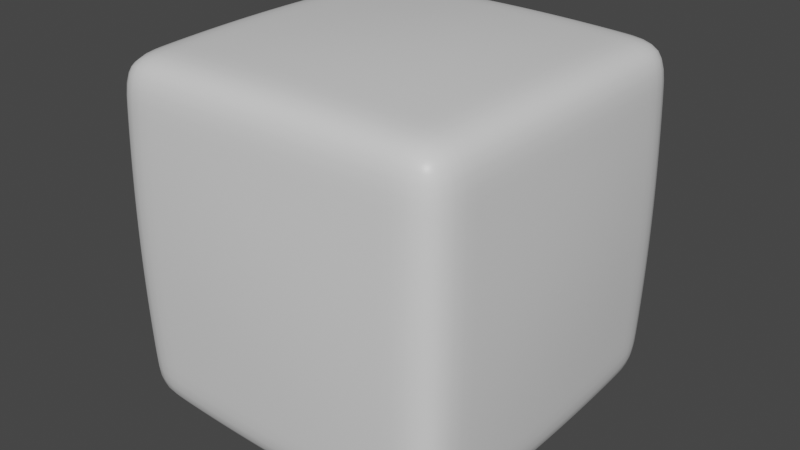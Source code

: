 # Source: Dice2.blend  (saved by Blender 2.93.20; exported with 4.5.12 LTS)
import bpy
from mathutils import Matrix  # noqa: F401  (used for matrix-valued properties, if any)

bpy.ops.wm.read_factory_settings(use_empty=True)
scene = bpy.context.scene
scene.name = 'Scene'

# ---- collections
col_collection = bpy.data.collections.new('Collection'); scene.collection.children.link(col_collection)

# ---- materials (node trees are filled in below, after node groups)
mat_material = bpy.data.materials.new('Material')
mat_material.alpha_threshold = 0.0
mat_material.use_transparent_shadow = False
mat_material.line_color = (0.0, 0.0, 0.0, 1.0)

# ---- material node trees
mat_material.use_nodes = True; mat_material.node_tree.nodes.clear()
_N = mat_material.node_tree.nodes; _L = mat_material.node_tree.links
n0 = _N.new('ShaderNodeOutputMaterial'); n0.name = 'Material Output'; n0.location = (300, 300)
n1 = _N.new('ShaderNodeBsdfPrincipled'); n1.name = 'Principled BSDF'; n1.location = (10, 300)
n1.distribution = 'GGX'
n1.subsurface_method = 'BURLEY'
n1.inputs[2].default_value = 0.4
n1.inputs[3].default_value = 1.45
n1.inputs[27].default_value = (0.0, 0.0, 0.0, 1.0)
n1.inputs[28].default_value = 1.0
_L.new(n1.outputs[0], n0.inputs[0])
n0.is_active_output = True

# ---- world
world_world = bpy.data.worlds.new('World'); scene.world = world_world
world_world.use_nodes = True; world_world.node_tree.nodes.clear()
_N = world_world.node_tree.nodes; _L = world_world.node_tree.links
n0 = _N.new('ShaderNodeOutputWorld'); n0.name = 'World Output'; n0.location = (300, 300)
n1 = _N.new('ShaderNodeBackground'); n1.name = 'Background'; n1.location = (10, 300)
n1.inputs[0].default_value = (0.05088, 0.05088, 0.05088, 1.0)
_L.new(n1.outputs[0], n0.inputs[0])
n0.is_active_output = True
world_world.color = (0.05088, 0.05088, 0.05088)
world_world.use_sun_shadow = False
world_world.sun_shadow_jitter_overblur = 0.0

# ---- meshes
me_cube = bpy.data.meshes.new('Cube')
me_cube.from_pydata([(1.0, 1.0, 1.0), (1.0, 1.0, -1.0), (1.0, -1.0, 1.0), (1.0, -1.0, -1.0), (-1.0, 1.0, 1.0), (-1.0, 1.0, -1.0), (-1.0, -1.0, 1.0), (-1.0, -1.0, -1.0), (-1.011, 0.7166, -1.011), (-1.018, 0.4309, -1.018), (-1.022, 0.1438, -1.022), (-1.022, -0.1438, -1.022), (-1.018, -0.4309, -1.018), (-1.011, -0.7166, -1.011), (0.7166, 1.011, -1.011), (0.4309, 1.018, -1.018), (0.1438, 1.022, -1.022), (-0.1438, 1.022, -1.022), (-0.4309, 1.018, -1.018), (-0.7166, 1.011, -1.011), (1.011, 1.011, 0.7166), (1.018, 1.018, 0.4309), (1.022, 1.022, 0.1438), (1.022, 1.022, -0.1438), (1.018, 1.018, -0.4309), (1.011, 1.011, -0.7166), (-1.011, -1.011, -0.7166), (-1.018, -1.018, -0.4309), (-1.022, -1.022, -0.1438), (-1.022, -1.022, 0.1438), (-1.018, -1.018, 0.4309), (-1.011, -1.011, 0.7166), (1.011, -1.011, 0.7166), (1.018, -1.018, 0.4309), (1.022, -1.022, 0.1438), (1.022, -1.022, -0.1438), (1.018, -1.018, -0.4309), (1.011, -1.011, -0.7166), (-1.011, 1.011, 0.7166), (-1.018, 1.018, 0.4309), (-1.022, 1.022, 0.1438), (-1.022, 1.022, -0.1438), (-1.018, 1.018, -0.4309), (-1.011, 1.011, -0.7166), (0.7166, -1.011, 1.011), (0.4309, -1.018, 1.018), (0.1438, -1.022, 1.022), (-0.1438, -1.022, 1.022), (-0.4309, -1.018, 1.018), (-0.7166, -1.011, 1.011), (1.011, 0.7166, 1.011), (1.018, 0.4309, 1.018), (1.022, 0.1438, 1.022), (1.022, -0.1438, 1.022), (1.018, -0.4309, 1.018), (1.011, -0.7166, 1.011), (-0.7166, -1.011, -1.011), (-0.4309, -1.018, -1.018), (-0.1438, -1.022, -1.022), (0.1438, -1.022, -1.022), (0.4309, -1.018, -1.018), (0.7166, -1.011, -1.011), (-1.011, -0.7166, 1.011), (-1.018, -0.4309, 1.018), (-1.022, -0.1438, 1.022), (-1.022, 0.1438, 1.022), (-1.018, 0.4309, 1.018), (-1.011, 0.7166, 1.011), (-0.7166, 1.011, 1.011), (-0.4309, 1.018, 1.018), (-0.1438, 1.022, 1.022), (0.1438, 1.022, 1.022), (0.4309, 1.018, 1.018), (0.7166, 1.011, 1.011), (1.011, -0.7166, -1.011), (1.018, -0.4309, -1.018), (1.022, -0.1438, -1.022), (1.022, 0.1438, -1.022), (1.018, 0.4309, -1.018), (1.011, 0.7166, -1.011), (-0.7249, 1.025, -0.7266), (-0.4361, 1.035, -0.7335), (-0.1456, 1.039, -0.737), (0.1456, 1.039, -0.737), (0.4361, 1.035, -0.7335), (0.7249, 1.025, -0.7266), (-0.7308, 1.036, -0.4383), (-0.4399, 1.048, -0.4435), (-0.1469, 1.054, -0.4462), (0.1469, 1.054, -0.4462), (0.4399, 1.048, -0.4435), (0.7308, 1.036, -0.4383), (-0.7338, 1.042, -0.1466), (-0.4419, 1.056, -0.1486), (-0.1476, 1.063, -0.1496), (0.1476, 1.063, -0.1496), (0.4419, 1.056, -0.1486), (0.7338, 1.042, -0.1466), (-0.7338, 1.042, 0.1466), (-0.4419, 1.056, 0.1486), (-0.1476, 1.063, 0.1496), (0.1476, 1.063, 0.1496), (0.4419, 1.056, 0.1486), (0.7338, 1.042, 0.1466), (-0.7308, 1.036, 0.4383), (-0.4399, 1.048, 0.4435), (-0.1469, 1.054, 0.4462), (0.1469, 1.054, 0.4462), (0.4399, 1.048, 0.4435), (0.7308, 1.036, 0.4383), (-0.7249, 1.025, 0.7266), (-0.4361, 1.035, 0.7335), (-0.1456, 1.039, 0.737), (0.1456, 1.039, 0.737), (0.4361, 1.035, 0.7335), (0.7249, 1.025, 0.7266), (1.025, 0.7249, -0.7266), (1.035, 0.4361, -0.7335), (1.039, 0.1456, -0.737), (1.039, -0.1456, -0.737), (1.035, -0.4361, -0.7335), (1.025, -0.7249, -0.7266), (1.036, 0.7308, -0.4383), (1.048, 0.4399, -0.4435), (1.054, 0.1469, -0.4462), (1.054, -0.1469, -0.4462), (1.048, -0.4399, -0.4435), (1.036, -0.7308, -0.4383), (1.042, 0.7338, -0.1466), (1.056, 0.4419, -0.1486), (1.063, 0.1476, -0.1496), (1.063, -0.1476, -0.1496), (1.056, -0.4419, -0.1486), (1.042, -0.7338, -0.1466), (1.042, 0.7338, 0.1466), (1.056, 0.4419, 0.1486), (1.063, 0.1476, 0.1496), (1.063, -0.1476, 0.1496), (1.056, -0.4419, 0.1486), (1.042, -0.7338, 0.1466), (1.036, 0.7308, 0.4383), (1.048, 0.4399, 0.4435), (1.054, 0.1469, 0.4462), (1.054, -0.1469, 0.4462), (1.048, -0.4399, 0.4435), (1.036, -0.7308, 0.4383), (1.025, 0.7249, 0.7266), (1.035, 0.4361, 0.7335), (1.039, 0.1456, 0.737), (1.039, -0.1456, 0.737), (1.035, -0.4361, 0.7335), (1.025, -0.7249, 0.7266), (-0.7266, 0.7249, -1.025), (-0.7335, 0.4361, -1.035), (-0.737, 0.1456, -1.039), (-0.737, -0.1456, -1.039), (-0.7335, -0.4361, -1.035), (-0.7266, -0.7249, -1.025), (-0.4383, 0.7308, -1.036), (-0.4435, 0.4399, -1.048), (-0.4462, 0.1469, -1.054), (-0.4462, -0.1469, -1.054), (-0.4435, -0.4399, -1.048), (-0.4383, -0.7308, -1.036), (-0.1466, 0.7338, -1.042), (-0.1486, 0.4419, -1.056), (-0.1496, 0.1476, -1.063), (-0.1496, -0.1476, -1.063), (-0.1486, -0.4419, -1.056), (-0.1466, -0.7338, -1.042), (0.1466, 0.7338, -1.042), (0.1486, 0.4419, -1.056), (0.1496, 0.1476, -1.063), (0.1496, -0.1476, -1.063), (0.1486, -0.4419, -1.056), (0.1466, -0.7338, -1.042), (0.4383, 0.7308, -1.036), (0.4435, 0.4399, -1.048), (0.4462, 0.1469, -1.054), (0.4462, -0.1469, -1.054), (0.4435, -0.4399, -1.048), (0.4383, -0.7308, -1.036), (0.7266, 0.7249, -1.025), (0.7335, 0.4361, -1.035), (0.737, 0.1456, -1.039), (0.737, -0.1456, -1.039), (0.7335, -0.4361, -1.035), (0.7266, -0.7249, -1.025), (-1.025, -0.7249, -0.7266), (-1.035, -0.4361, -0.7335), (-1.039, -0.1456, -0.737), (-1.039, 0.1456, -0.737), (-1.035, 0.4361, -0.7335), (-1.025, 0.7249, -0.7266), (-1.036, -0.7308, -0.4383), (-1.048, -0.4399, -0.4435), (-1.054, -0.1469, -0.4462), (-1.054, 0.1469, -0.4462), (-1.048, 0.4399, -0.4435), (-1.036, 0.7308, -0.4383), (-1.042, -0.7338, -0.1466), (-1.056, -0.4419, -0.1486), (-1.063, -0.1476, -0.1496), (-1.063, 0.1476, -0.1496), (-1.056, 0.4419, -0.1486), (-1.042, 0.7338, -0.1466), (-1.042, -0.7338, 0.1466), (-1.056, -0.4419, 0.1486), (-1.063, -0.1476, 0.1496), (-1.063, 0.1476, 0.1496), (-1.056, 0.4419, 0.1486), (-1.042, 0.7338, 0.1466), (-1.036, -0.7308, 0.4383), (-1.048, -0.4399, 0.4435), (-1.054, -0.1469, 0.4462), (-1.054, 0.1469, 0.4462), (-1.048, 0.4399, 0.4435), (-1.036, 0.7308, 0.4383), (-1.025, -0.7249, 0.7266), (-1.035, -0.4361, 0.7335), (-1.039, -0.1456, 0.737), (-1.039, 0.1456, 0.737), (-1.035, 0.4361, 0.7335), (-1.025, 0.7249, 0.7266), (0.7249, -1.025, -0.7266), (0.4361, -1.035, -0.7335), (0.1456, -1.039, -0.737), (-0.1456, -1.039, -0.737), (-0.4361, -1.035, -0.7335), (-0.7249, -1.025, -0.7266), (0.7308, -1.036, -0.4383), (0.4399, -1.048, -0.4435), (0.1469, -1.054, -0.4462), (-0.1469, -1.054, -0.4462), (-0.4399, -1.048, -0.4435), (-0.7308, -1.036, -0.4383), (0.7338, -1.042, -0.1466), (0.4419, -1.056, -0.1486), (0.1476, -1.063, -0.1496), (-0.1476, -1.063, -0.1496), (-0.4419, -1.056, -0.1486), (-0.7338, -1.042, -0.1466), (0.7338, -1.042, 0.1466), (0.4419, -1.056, 0.1486), (0.1476, -1.063, 0.1496), (-0.1476, -1.063, 0.1496), (-0.4419, -1.056, 0.1486), (-0.7338, -1.042, 0.1466), (0.7308, -1.036, 0.4383), (0.4399, -1.048, 0.4435), (0.1469, -1.054, 0.4462), (-0.1469, -1.054, 0.4462), (-0.4399, -1.048, 0.4435), (-0.7308, -1.036, 0.4383), (0.7249, -1.025, 0.7266), (0.4361, -1.035, 0.7335), (0.1456, -1.039, 0.737), (-0.1456, -1.039, 0.737), (-0.4361, -1.035, 0.7335), (-0.7249, -1.025, 0.7266), (0.7266, 0.7249, 1.025), (0.7335, 0.4361, 1.035), (0.737, 0.1456, 1.039), (0.737, -0.1456, 1.039), (0.7335, -0.4361, 1.035), (0.7266, -0.7249, 1.025), (0.4383, 0.7308, 1.036), (0.4435, 0.4399, 1.048), (0.4462, 0.1469, 1.054), (0.4462, -0.1469, 1.054), (0.4435, -0.4399, 1.048), (0.4383, -0.7308, 1.036), (0.1466, 0.7338, 1.042), (0.1486, 0.4419, 1.056), (0.1496, 0.1476, 1.063), (0.1496, -0.1476, 1.063), (0.1486, -0.4419, 1.056), (0.1466, -0.7338, 1.042), (-0.1466, 0.7338, 1.042), (-0.1486, 0.4419, 1.056), (-0.1496, 0.1476, 1.063), (-0.1496, -0.1476, 1.063), (-0.1486, -0.4419, 1.056), (-0.1466, -0.7338, 1.042), (-0.4383, 0.7308, 1.036), (-0.4435, 0.4399, 1.048), (-0.4462, 0.1469, 1.054), (-0.4462, -0.1469, 1.054), (-0.4435, -0.4399, 1.048), (-0.4383, -0.7308, 1.036), (-0.7266, 0.7249, 1.025), (-0.7335, 0.4361, 1.035), (-0.737, 0.1456, 1.039), (-0.737, -0.1456, 1.039), (-0.7335, -0.4361, 1.035), (-0.7266, -0.7249, 1.025)], [], [(295, 62, 6, 49), (259, 49, 6, 31), (223, 67, 4, 38), (187, 74, 3, 61), (151, 55, 2, 32), (115, 73, 0, 20), (14, 85, 25, 1), (85, 91, 24, 25), (91, 97, 23, 24), (97, 103, 22, 23), (103, 109, 21, 22), (109, 115, 20, 21), (5, 43, 80, 19), (19, 80, 81, 18), (18, 81, 82, 17), (17, 82, 83, 16), (16, 83, 84, 15), (15, 84, 85, 14), (43, 42, 86, 80), (80, 86, 87, 81), (81, 87, 88, 82), (82, 88, 89, 83), (83, 89, 90, 84), (84, 90, 91, 85), (42, 41, 92, 86), (86, 92, 93, 87), (87, 93, 94, 88), (88, 94, 95, 89), (89, 95, 96, 90), (90, 96, 97, 91), (41, 40, 98, 92), (92, 98, 99, 93), (93, 99, 100, 94), (94, 100, 101, 95), (95, 101, 102, 96), (96, 102, 103, 97), (40, 39, 104, 98), (98, 104, 105, 99), (99, 105, 106, 100), (100, 106, 107, 101), (101, 107, 108, 102), (102, 108, 109, 103), (39, 38, 110, 104), (104, 110, 111, 105), (105, 111, 112, 106), (106, 112, 113, 107), (107, 113, 114, 108), (108, 114, 115, 109), (38, 4, 68, 110), (110, 68, 69, 111), (111, 69, 70, 112), (112, 70, 71, 113), (113, 71, 72, 114), (114, 72, 73, 115), (74, 121, 37, 3), (121, 127, 36, 37), (127, 133, 35, 36), (133, 139, 34, 35), (139, 145, 33, 34), (145, 151, 32, 33), (1, 25, 116, 79), (79, 116, 117, 78), (78, 117, 118, 77), (77, 118, 119, 76), (76, 119, 120, 75), (75, 120, 121, 74), (25, 24, 122, 116), (116, 122, 123, 117), (117, 123, 124, 118), (118, 124, 125, 119), (119, 125, 126, 120), (120, 126, 127, 121), (24, 23, 128, 122), (122, 128, 129, 123), (123, 129, 130, 124), (124, 130, 131, 125), (125, 131, 132, 126), (126, 132, 133, 127), (23, 22, 134, 128), (128, 134, 135, 129), (129, 135, 136, 130), (130, 136, 137, 131), (131, 137, 138, 132), (132, 138, 139, 133), (22, 21, 140, 134), (134, 140, 141, 135), (135, 141, 142, 136), (136, 142, 143, 137), (137, 143, 144, 138), (138, 144, 145, 139), (21, 20, 146, 140), (140, 146, 147, 141), (141, 147, 148, 142), (142, 148, 149, 143), (143, 149, 150, 144), (144, 150, 151, 145), (20, 0, 50, 146), (146, 50, 51, 147), (147, 51, 52, 148), (148, 52, 53, 149), (149, 53, 54, 150), (150, 54, 55, 151), (13, 157, 56, 7), (157, 163, 57, 56), (163, 169, 58, 57), (169, 175, 59, 58), (175, 181, 60, 59), (181, 187, 61, 60), (5, 19, 152, 8), (8, 152, 153, 9), (9, 153, 154, 10), (10, 154, 155, 11), (11, 155, 156, 12), (12, 156, 157, 13), (19, 18, 158, 152), (152, 158, 159, 153), (153, 159, 160, 154), (154, 160, 161, 155), (155, 161, 162, 156), (156, 162, 163, 157), (18, 17, 164, 158), (158, 164, 165, 159), (159, 165, 166, 160), (160, 166, 167, 161), (161, 167, 168, 162), (162, 168, 169, 163), (17, 16, 170, 164), (164, 170, 171, 165), (165, 171, 172, 166), (166, 172, 173, 167), (167, 173, 174, 168), (168, 174, 175, 169), (16, 15, 176, 170), (170, 176, 177, 171), (171, 177, 178, 172), (172, 178, 179, 173), (173, 179, 180, 174), (174, 180, 181, 175), (15, 14, 182, 176), (176, 182, 183, 177), (177, 183, 184, 178), (178, 184, 185, 179), (179, 185, 186, 180), (180, 186, 187, 181), (14, 1, 79, 182), (182, 79, 78, 183), (183, 78, 77, 184), (184, 77, 76, 185), (185, 76, 75, 186), (186, 75, 74, 187), (8, 193, 43, 5), (193, 199, 42, 43), (199, 205, 41, 42), (205, 211, 40, 41), (211, 217, 39, 40), (217, 223, 38, 39), (7, 26, 188, 13), (13, 188, 189, 12), (12, 189, 190, 11), (11, 190, 191, 10), (10, 191, 192, 9), (9, 192, 193, 8), (26, 27, 194, 188), (188, 194, 195, 189), (189, 195, 196, 190), (190, 196, 197, 191), (191, 197, 198, 192), (192, 198, 199, 193), (27, 28, 200, 194), (194, 200, 201, 195), (195, 201, 202, 196), (196, 202, 203, 197), (197, 203, 204, 198), (198, 204, 205, 199), (28, 29, 206, 200), (200, 206, 207, 201), (201, 207, 208, 202), (202, 208, 209, 203), (203, 209, 210, 204), (204, 210, 211, 205), (29, 30, 212, 206), (206, 212, 213, 207), (207, 213, 214, 208), (208, 214, 215, 209), (209, 215, 216, 210), (210, 216, 217, 211), (30, 31, 218, 212), (212, 218, 219, 213), (213, 219, 220, 214), (214, 220, 221, 215), (215, 221, 222, 216), (216, 222, 223, 217), (31, 6, 62, 218), (218, 62, 63, 219), (219, 63, 64, 220), (220, 64, 65, 221), (221, 65, 66, 222), (222, 66, 67, 223), (56, 229, 26, 7), (229, 235, 27, 26), (235, 241, 28, 27), (241, 247, 29, 28), (247, 253, 30, 29), (253, 259, 31, 30), (3, 37, 224, 61), (61, 224, 225, 60), (60, 225, 226, 59), (59, 226, 227, 58), (58, 227, 228, 57), (57, 228, 229, 56), (37, 36, 230, 224), (224, 230, 231, 225), (225, 231, 232, 226), (226, 232, 233, 227), (227, 233, 234, 228), (228, 234, 235, 229), (36, 35, 236, 230), (230, 236, 237, 231), (231, 237, 238, 232), (232, 238, 239, 233), (233, 239, 240, 234), (234, 240, 241, 235), (35, 34, 242, 236), (236, 242, 243, 237), (237, 243, 244, 238), (238, 244, 245, 239), (239, 245, 246, 240), (240, 246, 247, 241), (34, 33, 248, 242), (242, 248, 249, 243), (243, 249, 250, 244), (244, 250, 251, 245), (245, 251, 252, 246), (246, 252, 253, 247), (33, 32, 254, 248), (248, 254, 255, 249), (249, 255, 256, 250), (250, 256, 257, 251), (251, 257, 258, 252), (252, 258, 259, 253), (32, 2, 44, 254), (254, 44, 45, 255), (255, 45, 46, 256), (256, 46, 47, 257), (257, 47, 48, 258), (258, 48, 49, 259), (55, 265, 44, 2), (265, 271, 45, 44), (271, 277, 46, 45), (277, 283, 47, 46), (283, 289, 48, 47), (289, 295, 49, 48), (0, 73, 260, 50), (50, 260, 261, 51), (51, 261, 262, 52), (52, 262, 263, 53), (53, 263, 264, 54), (54, 264, 265, 55), (73, 72, 266, 260), (260, 266, 267, 261), (261, 267, 268, 262), (262, 268, 269, 263), (263, 269, 270, 264), (264, 270, 271, 265), (72, 71, 272, 266), (266, 272, 273, 267), (267, 273, 274, 268), (268, 274, 275, 269), (269, 275, 276, 270), (270, 276, 277, 271), (71, 70, 278, 272), (272, 278, 279, 273), (273, 279, 280, 274), (274, 280, 281, 275), (275, 281, 282, 276), (276, 282, 283, 277), (70, 69, 284, 278), (278, 284, 285, 279), (279, 285, 286, 280), (280, 286, 287, 281), (281, 287, 288, 282), (282, 288, 289, 283), (69, 68, 290, 284), (284, 290, 291, 285), (285, 291, 292, 286), (286, 292, 293, 287), (287, 293, 294, 288), (288, 294, 295, 289), (68, 4, 67, 290), (290, 67, 66, 291), (291, 66, 65, 292), (292, 65, 64, 293), (293, 64, 63, 294), (294, 63, 62, 295)])
me_cube.polygons.foreach_set('use_smooth', [True] * 294)
_uv = me_cube.uv_layers.new(name='UVMap')
_uv.uv.foreach_set('vector', [0.8393, 0.7143, 0.875, 0.7143, 0.875, 0.75, 0.8393, 0.75, 0.5893, 0.9643, 0.625, 0.9643, 0.625, 1.0, 0.5893, 1.0, 0.5893, 0.2143, 0.625, 0.2143, 0.625, 0.25, 0.5893, 0.25, 0.3393, 0.7143, 0.375, 0.7143, 0.375, 0.75, 0.3393, 0.75, 0.5893, 0.7143, 0.625, 0.7143, 0.625, 0.75, 0.5893, 0.75, 0.5893, 0.4643, 0.625, 0.4643, 0.625, 0.5, 0.5893, 0.5, 0.375, 0.4643, 0.4107, 0.4643, 0.4107, 0.5, 0.375, 0.5, 0.4107, 0.4643, 0.4464, 0.4643, 0.4464, 0.5, 0.4107, 0.5, 0.4464, 0.4643, 0.4821, 0.4643, 0.4821, 0.5, 0.4464, 0.5, 0.4821, 0.4643, 0.5179, 0.4643, 0.5179, 0.5, 0.4821, 0.5, 0.5179, 0.4643, 0.5536, 0.4643, 0.5536, 0.5, 0.5179, 0.5, 0.5536, 0.4643, 0.5893, 0.4643, 0.5893, 0.5, 0.5536, 0.5, 0.375, 0.25, 0.4107, 0.25, 0.4107, 0.2857, 0.375, 0.2857, 0.375, 0.2857, 0.4107, 0.2857, 0.4107, 0.3214, 0.375, 0.3214, 0.375, 0.3214, 0.4107, 0.3214, 0.4107, 0.3571, 0.375, 0.3571, 0.375, 0.3571, 0.4107, 0.3571, 0.4107, 0.3929, 0.375, 0.3929, 0.375, 0.3929, 0.4107, 0.3929, 0.4107, 0.4286, 0.375, 0.4286, 0.375, 0.4286, 0.4107, 0.4286, 0.4107, 0.4643, 0.375, 0.4643, 0.4107, 0.25, 0.4464, 0.25, 0.4464, 0.2857, 0.4107, 0.2857, 0.4107, 0.2857, 0.4464, 0.2857, 0.4464, 0.3214, 0.4107, 0.3214, 0.4107, 0.3214, 0.4464, 0.3214, 0.4464, 0.3571, 0.4107, 0.3571, 0.4107, 0.3571, 0.4464, 0.3571, 0.4464, 0.3929, 0.4107, 0.3929, 0.4107, 0.3929, 0.4464, 0.3929, 0.4464, 0.4286, 0.4107, 0.4286, 0.4107, 0.4286, 0.4464, 0.4286, 0.4464, 0.4643, 0.4107, 0.4643, 0.4464, 0.25, 0.4821, 0.25, 0.4821, 0.2857, 0.4464, 0.2857, 0.4464, 0.2857, 0.4821, 0.2857, 0.4821, 0.3214, 0.4464, 0.3214, 0.4464, 0.3214, 0.4821, 0.3214, 0.4821, 0.3571, 0.4464, 0.3571, 0.4464, 0.3571, 0.4821, 0.3571, 0.4821, 0.3929, 0.4464, 0.3929, 0.4464, 0.3929, 0.4821, 0.3929, 0.4821, 0.4286, 0.4464, 0.4286, 0.4464, 0.4286, 0.4821, 0.4286, 0.4821, 0.4643, 0.4464, 0.4643, 0.4821, 0.25, 0.5179, 0.25, 0.5179, 0.2857, 0.4821, 0.2857, 0.4821, 0.2857, 0.5179, 0.2857, 0.5179, 0.3214, 0.4821, 0.3214, 0.4821, 0.3214, 0.5179, 0.3214, 0.5179, 0.3571, 0.4821, 0.3571, 0.4821, 0.3571, 0.5179, 0.3571, 0.5179, 0.3929, 0.4821, 0.3929, 0.4821, 0.3929, 0.5179, 0.3929, 0.5179, 0.4286, 0.4821, 0.4286, 0.4821, 0.4286, 0.5179, 0.4286, 0.5179, 0.4643, 0.4821, 0.4643, 0.5179, 0.25, 0.5536, 0.25, 0.5536, 0.2857, 0.5179, 0.2857, 0.5179, 0.2857, 0.5536, 0.2857, 0.5536, 0.3214, 0.5179, 0.3214, 0.5179, 0.3214, 0.5536, 0.3214, 0.5536, 0.3571, 0.5179, 0.3571, 0.5179, 0.3571, 0.5536, 0.3571, 0.5536, 0.3929, 0.5179, 0.3929, 0.5179, 0.3929, 0.5536, 0.3929, 0.5536, 0.4286, 0.5179, 0.4286, 0.5179, 0.4286, 0.5536, 0.4286, 0.5536, 0.4643, 0.5179, 0.4643, 0.5536, 0.25, 0.5893, 0.25, 0.5893, 0.2857, 0.5536, 0.2857, 0.5536, 0.2857, 0.5893, 0.2857, 0.5893, 0.3214, 0.5536, 0.3214, 0.5536, 0.3214, 0.5893, 0.3214, 0.5893, 0.3571, 0.5536, 0.3571, 0.5536, 0.3571, 0.5893, 0.3571, 0.5893, 0.3929, 0.5536, 0.3929, 0.5536, 0.3929, 0.5893, 0.3929, 0.5893, 0.4286, 0.5536, 0.4286, 0.5536, 0.4286, 0.5893, 0.4286, 0.5893, 0.4643, 0.5536, 0.4643, 0.5893, 0.25, 0.625, 0.25, 0.625, 0.2857, 0.5893, 0.2857, 0.5893, 0.2857, 0.625, 0.2857, 0.625, 0.3214, 0.5893, 0.3214, 0.5893, 0.3214, 0.625, 0.3214, 0.625, 0.3571, 0.5893, 0.3571, 0.5893, 0.3571, 0.625, 0.3571, 0.625, 0.3929, 0.5893, 0.3929, 0.5893, 0.3929, 0.625, 0.3929, 0.625, 0.4286, 0.5893, 0.4286, 0.5893, 0.4286, 0.625, 0.4286, 0.625, 0.4643, 0.5893, 0.4643, 0.375, 0.7143, 0.4107, 0.7143, 0.4107, 0.75, 0.375, 0.75, 0.4107, 0.7143, 0.4464, 0.7143, 0.4464, 0.75, 0.4107, 0.75, 0.4464, 0.7143, 0.4821, 0.7143, 0.4821, 0.75, 0.4464, 0.75, 0.4821, 0.7143, 0.5179, 0.7143, 0.5179, 0.75, 0.4821, 0.75, 0.5179, 0.7143, 0.5536, 0.7143, 0.5536, 0.75, 0.5179, 0.75, 0.5536, 0.7143, 0.5893, 0.7143, 0.5893, 0.75, 0.5536, 0.75, 0.375, 0.5, 0.4107, 0.5, 0.4107, 0.5357, 0.375, 0.5357, 0.375, 0.5357, 0.4107, 0.5357, 0.4107, 0.5714, 0.375, 0.5714, 0.375, 0.5714, 0.4107, 0.5714, 0.4107, 0.6071, 0.375, 0.6071, 0.375, 0.6071, 0.4107, 0.6071, 0.4107, 0.6429, 0.375, 0.6429, 0.375, 0.6429, 0.4107, 0.6429, 0.4107, 0.6786, 0.375, 0.6786, 0.375, 0.6786, 0.4107, 0.6786, 0.4107, 0.7143, 0.375, 0.7143, 0.4107, 0.5, 0.4464, 0.5, 0.4464, 0.5357, 0.4107, 0.5357, 0.4107, 0.5357, 0.4464, 0.5357, 0.4464, 0.5714, 0.4107, 0.5714, 0.4107, 0.5714, 0.4464, 0.5714, 0.4464, 0.6071, 0.4107, 0.6071, 0.4107, 0.6071, 0.4464, 0.6071, 0.4464, 0.6429, 0.4107, 0.6429, 0.4107, 0.6429, 0.4464, 0.6429, 0.4464, 0.6786, 0.4107, 0.6786, 0.4107, 0.6786, 0.4464, 0.6786, 0.4464, 0.7143, 0.4107, 0.7143, 0.4464, 0.5, 0.4821, 0.5, 0.4821, 0.5357, 0.4464, 0.5357, 0.4464, 0.5357, 0.4821, 0.5357, 0.4821, 0.5714, 0.4464, 0.5714, 0.4464, 0.5714, 0.4821, 0.5714, 0.4821, 0.6071, 0.4464, 0.6071, 0.4464, 0.6071, 0.4821, 0.6071, 0.4821, 0.6429, 0.4464, 0.6429, 0.4464, 0.6429, 0.4821, 0.6429, 0.4821, 0.6786, 0.4464, 0.6786, 0.4464, 0.6786, 0.4821, 0.6786, 0.4821, 0.7143, 0.4464, 0.7143, 0.4821, 0.5, 0.5179, 0.5, 0.5179, 0.5357, 0.4821, 0.5357, 0.4821, 0.5357, 0.5179, 0.5357, 0.5179, 0.5714, 0.4821, 0.5714, 0.4821, 0.5714, 0.5179, 0.5714, 0.5179, 0.6071, 0.4821, 0.6071, 0.4821, 0.6071, 0.5179, 0.6071, 0.5179, 0.6429, 0.4821, 0.6429, 0.4821, 0.6429, 0.5179, 0.6429, 0.5179, 0.6786, 0.4821, 0.6786, 0.4821, 0.6786, 0.5179, 0.6786, 0.5179, 0.7143, 0.4821, 0.7143, 0.5179, 0.5, 0.5536, 0.5, 0.5536, 0.5357, 0.5179, 0.5357, 0.5179, 0.5357, 0.5536, 0.5357, 0.5536, 0.5714, 0.5179, 0.5714, 0.5179, 0.5714, 0.5536, 0.5714, 0.5536, 0.6071, 0.5179, 0.6071, 0.5179, 0.6071, 0.5536, 0.6071, 0.5536, 0.6429, 0.5179, 0.6429, 0.5179, 0.6429, 0.5536, 0.6429, 0.5536, 0.6786, 0.5179, 0.6786, 0.5179, 0.6786, 0.5536, 0.6786, 0.5536, 0.7143, 0.5179, 0.7143, 0.5536, 0.5, 0.5893, 0.5, 0.5893, 0.5357, 0.5536, 0.5357, 0.5536, 0.5357, 0.5893, 0.5357, 0.5893, 0.5714, 0.5536, 0.5714, 0.5536, 0.5714, 0.5893, 0.5714, 0.5893, 0.6071, 0.5536, 0.6071, 0.5536, 0.6071, 0.5893, 0.6071, 0.5893, 0.6429, 0.5536, 0.6429, 0.5536, 0.6429, 0.5893, 0.6429, 0.5893, 0.6786, 0.5536, 0.6786, 0.5536, 0.6786, 0.5893, 0.6786, 0.5893, 0.7143, 0.5536, 0.7143, 0.5893, 0.5, 0.625, 0.5, 0.625, 0.5357, 0.5893, 0.5357, 0.5893, 0.5357, 0.625, 0.5357, 0.625, 0.5714, 0.5893, 0.5714, 0.5893, 0.5714, 0.625, 0.5714, 0.625, 0.6071, 0.5893, 0.6071, 0.5893, 0.6071, 0.625, 0.6071, 0.625, 0.6429, 0.5893, 0.6429, 0.5893, 0.6429, 0.625, 0.6429, 0.625, 0.6786, 0.5893, 0.6786, 0.5893, 0.6786, 0.625, 0.6786, 0.625, 0.7143, 0.5893, 0.7143, 0.125, 0.7143, 0.1607, 0.7143, 0.1607, 0.75, 0.125, 0.75, 0.1607, 0.7143, 0.1964, 0.7143, 0.1964, 0.75, 0.1607, 0.75, 0.1964, 0.7143, 0.2321, 0.7143, 0.2321, 0.75, 0.1964, 0.75, 0.2321, 0.7143, 0.2679, 0.7143, 0.2679, 0.75, 0.2321, 0.75, 0.2679, 0.7143, 0.3036, 0.7143, 0.3036, 0.75, 0.2679, 0.75, 0.3036, 0.7143, 0.3393, 0.7143, 0.3393, 0.75, 0.3036, 0.75, 0.125, 0.5, 0.1607, 0.5, 0.1607, 0.5357, 0.125, 0.5357, 0.125, 0.5357, 0.1607, 0.5357, 0.1607, 0.5714, 0.125, 0.5714, 0.125, 0.5714, 0.1607, 0.5714, 0.1607, 0.6071, 0.125, 0.6071, 0.125, 0.6071, 0.1607, 0.6071, 0.1607, 0.6429, 0.125, 0.6429, 0.125, 0.6429, 0.1607, 0.6429, 0.1607, 0.6786, 0.125, 0.6786, 0.125, 0.6786, 0.1607, 0.6786, 0.1607, 0.7143, 0.125, 0.7143, 0.1607, 0.5, 0.1964, 0.5, 0.1964, 0.5357, 0.1607, 0.5357, 0.1607, 0.5357, 0.1964, 0.5357, 0.1964, 0.5714, 0.1607, 0.5714, 0.1607, 0.5714, 0.1964, 0.5714, 0.1964, 0.6071, 0.1607, 0.6071, 0.1607, 0.6071, 0.1964, 0.6071, 0.1964, 0.6429, 0.1607, 0.6429, 0.1607, 0.6429, 0.1964, 0.6429, 0.1964, 0.6786, 0.1607, 0.6786, 0.1607, 0.6786, 0.1964, 0.6786, 0.1964, 0.7143, 0.1607, 0.7143, 0.1964, 0.5, 0.2321, 0.5, 0.2321, 0.5357, 0.1964, 0.5357, 0.1964, 0.5357, 0.2321, 0.5357, 0.2321, 0.5714, 0.1964, 0.5714, 0.1964, 0.5714, 0.2321, 0.5714, 0.2321, 0.6071, 0.1964, 0.6071, 0.1964, 0.6071, 0.2321, 0.6071, 0.2321, 0.6429, 0.1964, 0.6429, 0.1964, 0.6429, 0.2321, 0.6429, 0.2321, 0.6786, 0.1964, 0.6786, 0.1964, 0.6786, 0.2321, 0.6786, 0.2321, 0.7143, 0.1964, 0.7143, 0.2321, 0.5, 0.2679, 0.5, 0.2679, 0.5357, 0.2321, 0.5357, 0.2321, 0.5357, 0.2679, 0.5357, 0.2679, 0.5714, 0.2321, 0.5714, 0.2321, 0.5714, 0.2679, 0.5714, 0.2679, 0.6071, 0.2321, 0.6071, 0.2321, 0.6071, 0.2679, 0.6071, 0.2679, 0.6429, 0.2321, 0.6429, 0.2321, 0.6429, 0.2679, 0.6429, 0.2679, 0.6786, 0.2321, 0.6786, 0.2321, 0.6786, 0.2679, 0.6786, 0.2679, 0.7143, 0.2321, 0.7143, 0.2679, 0.5, 0.3036, 0.5, 0.3036, 0.5357, 0.2679, 0.5357, 0.2679, 0.5357, 0.3036, 0.5357, 0.3036, 0.5714, 0.2679, 0.5714, 0.2679, 0.5714, 0.3036, 0.5714, 0.3036, 0.6071, 0.2679, 0.6071, 0.2679, 0.6071, 0.3036, 0.6071, 0.3036, 0.6429, 0.2679, 0.6429, 0.2679, 0.6429, 0.3036, 0.6429, 0.3036, 0.6786, 0.2679, 0.6786, 0.2679, 0.6786, 0.3036, 0.6786, 0.3036, 0.7143, 0.2679, 0.7143, 0.3036, 0.5, 0.3393, 0.5, 0.3393, 0.5357, 0.3036, 0.5357, 0.3036, 0.5357, 0.3393, 0.5357, 0.3393, 0.5714, 0.3036, 0.5714, 0.3036, 0.5714, 0.3393, 0.5714, 0.3393, 0.6071, 0.3036, 0.6071, 0.3036, 0.6071, 0.3393, 0.6071, 0.3393, 0.6429, 0.3036, 0.6429, 0.3036, 0.6429, 0.3393, 0.6429, 0.3393, 0.6786, 0.3036, 0.6786, 0.3036, 0.6786, 0.3393, 0.6786, 0.3393, 0.7143, 0.3036, 0.7143, 0.3393, 0.5, 0.375, 0.5, 0.375, 0.5357, 0.3393, 0.5357, 0.3393, 0.5357, 0.375, 0.5357, 0.375, 0.5714, 0.3393, 0.5714, 0.3393, 0.5714, 0.375, 0.5714, 0.375, 0.6071, 0.3393, 0.6071, 0.3393, 0.6071, 0.375, 0.6071, 0.375, 0.6429, 0.3393, 0.6429, 0.3393, 0.6429, 0.375, 0.6429, 0.375, 0.6786, 0.3393, 0.6786, 0.3393, 0.6786, 0.375, 0.6786, 0.375, 0.7143, 0.3393, 0.7143, 0.375, 0.2143, 0.4107, 0.2143, 0.4107, 0.25, 0.375, 0.25, 0.4107, 0.2143, 0.4464, 0.2143, 0.4464, 0.25, 0.4107, 0.25, 0.4464, 0.2143, 0.4821, 0.2143, 0.4821, 0.25, 0.4464, 0.25, 0.4821, 0.2143, 0.5179, 0.2143, 0.5179, 0.25, 0.4821, 0.25, 0.5179, 0.2143, 0.5536, 0.2143, 0.5536, 0.25, 0.5179, 0.25, 0.5536, 0.2143, 0.5893, 0.2143, 0.5893, 0.25, 0.5536, 0.25, 0.375, 0.0, 0.4107, 0.0, 0.4107, 0.03571, 0.375, 0.03571, 0.375, 0.03571, 0.4107, 0.03571, 0.4107, 0.07143, 0.375, 0.07143, 0.375, 0.07143, 0.4107, 0.07143, 0.4107, 0.1071, 0.375, 0.1071, 0.375, 0.1071, 0.4107, 0.1071, 0.4107, 0.1429, 0.375, 0.1429, 0.375, 0.1429, 0.4107, 0.1429, 0.4107, 0.1786, 0.375, 0.1786, 0.375, 0.1786, 0.4107, 0.1786, 0.4107, 0.2143, 0.375, 0.2143, 0.4107, 0.0, 0.4464, 0.0, 0.4464, 0.03571, 0.4107, 0.03571, 0.4107, 0.03571, 0.4464, 0.03571, 0.4464, 0.07143, 0.4107, 0.07143, 0.4107, 0.07143, 0.4464, 0.07143, 0.4464, 0.1071, 0.4107, 0.1071, 0.4107, 0.1071, 0.4464, 0.1071, 0.4464, 0.1429, 0.4107, 0.1429, 0.4107, 0.1429, 0.4464, 0.1429, 0.4464, 0.1786, 0.4107, 0.1786, 0.4107, 0.1786, 0.4464, 0.1786, 0.4464, 0.2143, 0.4107, 0.2143, 0.4464, 0.0, 0.4821, 0.0, 0.4821, 0.03571, 0.4464, 0.03571, 0.4464, 0.03571, 0.4821, 0.03571, 0.4821, 0.07143, 0.4464, 0.07143, 0.4464, 0.07143, 0.4821, 0.07143, 0.4821, 0.1071, 0.4464, 0.1071, 0.4464, 0.1071, 0.4821, 0.1071, 0.4821, 0.1429, 0.4464, 0.1429, 0.4464, 0.1429, 0.4821, 0.1429, 0.4821, 0.1786, 0.4464, 0.1786, 0.4464, 0.1786, 0.4821, 0.1786, 0.4821, 0.2143, 0.4464, 0.2143, 0.4821, 0.0, 0.5179, 0.0, 0.5179, 0.03571, 0.4821, 0.03571, 0.4821, 0.03571, 0.5179, 0.03571, 0.5179, 0.07143, 0.4821, 0.07143, 0.4821, 0.07143, 0.5179, 0.07143, 0.5179, 0.1071, 0.4821, 0.1071, 0.4821, 0.1071, 0.5179, 0.1071, 0.5179, 0.1429, 0.4821, 0.1429, 0.4821, 0.1429, 0.5179, 0.1429, 0.5179, 0.1786, 0.4821, 0.1786, 0.4821, 0.1786, 0.5179, 0.1786, 0.5179, 0.2143, 0.4821, 0.2143, 0.5179, 0.0, 0.5536, 0.0, 0.5536, 0.03571, 0.5179, 0.03571, 0.5179, 0.03571, 0.5536, 0.03571, 0.5536, 0.07143, 0.5179, 0.07143, 0.5179, 0.07143, 0.5536, 0.07143, 0.5536, 0.1071, 0.5179, 0.1071, 0.5179, 0.1071, 0.5536, 0.1071, 0.5536, 0.1429, 0.5179, 0.1429, 0.5179, 0.1429, 0.5536, 0.1429, 0.5536, 0.1786, 0.5179, 0.1786, 0.5179, 0.1786, 0.5536, 0.1786, 0.5536, 0.2143, 0.5179, 0.2143, 0.5536, 0.0, 0.5893, 0.0, 0.5893, 0.03571, 0.5536, 0.03571, 0.5536, 0.03571, 0.5893, 0.03571, 0.5893, 0.07143, 0.5536, 0.07143, 0.5536, 0.07143, 0.5893, 0.07143, 0.5893, 0.1071, 0.5536, 0.1071, 0.5536, 0.1071, 0.5893, 0.1071, 0.5893, 0.1429, 0.5536, 0.1429, 0.5536, 0.1429, 0.5893, 0.1429, 0.5893, 0.1786, 0.5536, 0.1786, 0.5536, 0.1786, 0.5893, 0.1786, 0.5893, 0.2143, 0.5536, 0.2143, 0.5893, 0.0, 0.625, 0.0, 0.625, 0.03571, 0.5893, 0.03571, 0.5893, 0.03571, 0.625, 0.03571, 0.625, 0.07143, 0.5893, 0.07143, 0.5893, 0.07143, 0.625, 0.07143, 0.625, 0.1071, 0.5893, 0.1071, 0.5893, 0.1071, 0.625, 0.1071, 0.625, 0.1429, 0.5893, 0.1429, 0.5893, 0.1429, 0.625, 0.1429, 0.625, 0.1786, 0.5893, 0.1786, 0.5893, 0.1786, 0.625, 0.1786, 0.625, 0.2143, 0.5893, 0.2143, 0.375, 0.9643, 0.4107, 0.9643, 0.4107, 1.0, 0.375, 1.0, 0.4107, 0.9643, 0.4464, 0.9643, 0.4464, 1.0, 0.4107, 1.0, 0.4464, 0.9643, 0.4821, 0.9643, 0.4821, 1.0, 0.4464, 1.0, 0.4821, 0.9643, 0.5179, 0.9643, 0.5179, 1.0, 0.4821, 1.0, 0.5179, 0.9643, 0.5536, 0.9643, 0.5536, 1.0, 0.5179, 1.0, 0.5536, 0.9643, 0.5893, 0.9643, 0.5893, 1.0, 0.5536, 1.0, 0.375, 0.75, 0.4107, 0.75, 0.4107, 0.7857, 0.375, 0.7857, 0.375, 0.7857, 0.4107, 0.7857, 0.4107, 0.8214, 0.375, 0.8214, 0.375, 0.8214, 0.4107, 0.8214, 0.4107, 0.8571, 0.375, 0.8571, 0.375, 0.8571, 0.4107, 0.8571, 0.4107, 0.8929, 0.375, 0.8929, 0.375, 0.8929, 0.4107, 0.8929, 0.4107, 0.9286, 0.375, 0.9286, 0.375, 0.9286, 0.4107, 0.9286, 0.4107, 0.9643, 0.375, 0.9643, 0.4107, 0.75, 0.4464, 0.75, 0.4464, 0.7857, 0.4107, 0.7857, 0.4107, 0.7857, 0.4464, 0.7857, 0.4464, 0.8214, 0.4107, 0.8214, 0.4107, 0.8214, 0.4464, 0.8214, 0.4464, 0.8571, 0.4107, 0.8571, 0.4107, 0.8571, 0.4464, 0.8571, 0.4464, 0.8929, 0.4107, 0.8929, 0.4107, 0.8929, 0.4464, 0.8929, 0.4464, 0.9286, 0.4107, 0.9286, 0.4107, 0.9286, 0.4464, 0.9286, 0.4464, 0.9643, 0.4107, 0.9643, 0.4464, 0.75, 0.4821, 0.75, 0.4821, 0.7857, 0.4464, 0.7857, 0.4464, 0.7857, 0.4821, 0.7857, 0.4821, 0.8214, 0.4464, 0.8214, 0.4464, 0.8214, 0.4821, 0.8214, 0.4821, 0.8571, 0.4464, 0.8571, 0.4464, 0.8571, 0.4821, 0.8571, 0.4821, 0.8929, 0.4464, 0.8929, 0.4464, 0.8929, 0.4821, 0.8929, 0.4821, 0.9286, 0.4464, 0.9286, 0.4464, 0.9286, 0.4821, 0.9286, 0.4821, 0.9643, 0.4464, 0.9643, 0.4821, 0.75, 0.5179, 0.75, 0.5179, 0.7857, 0.4821, 0.7857, 0.4821, 0.7857, 0.5179, 0.7857, 0.5179, 0.8214, 0.4821, 0.8214, 0.4821, 0.8214, 0.5179, 0.8214, 0.5179, 0.8571, 0.4821, 0.8571, 0.4821, 0.8571, 0.5179, 0.8571, 0.5179, 0.8929, 0.4821, 0.8929, 0.4821, 0.8929, 0.5179, 0.8929, 0.5179, 0.9286, 0.4821, 0.9286, 0.4821, 0.9286, 0.5179, 0.9286, 0.5179, 0.9643, 0.4821, 0.9643, 0.5179, 0.75, 0.5536, 0.75, 0.5536, 0.7857, 0.5179, 0.7857, 0.5179, 0.7857, 0.5536, 0.7857, 0.5536, 0.8214, 0.5179, 0.8214, 0.5179, 0.8214, 0.5536, 0.8214, 0.5536, 0.8571, 0.5179, 0.8571, 0.5179, 0.8571, 0.5536, 0.8571, 0.5536, 0.8929, 0.5179, 0.8929, 0.5179, 0.8929, 0.5536, 0.8929, 0.5536, 0.9286, 0.5179, 0.9286, 0.5179, 0.9286, 0.5536, 0.9286, 0.5536, 0.9643, 0.5179, 0.9643, 0.5536, 0.75, 0.5893, 0.75, 0.5893, 0.7857, 0.5536, 0.7857, 0.5536, 0.7857, 0.5893, 0.7857, 0.5893, 0.8214, 0.5536, 0.8214, 0.5536, 0.8214, 0.5893, 0.8214, 0.5893, 0.8571, 0.5536, 0.8571, 0.5536, 0.8571, 0.5893, 0.8571, 0.5893, 0.8929, 0.5536, 0.8929, 0.5536, 0.8929, 0.5893, 0.8929, 0.5893, 0.9286, 0.5536, 0.9286, 0.5536, 0.9286, 0.5893, 0.9286, 0.5893, 0.9643, 0.5536, 0.9643, 0.5893, 0.75, 0.625, 0.75, 0.625, 0.7857, 0.5893, 0.7857, 0.5893, 0.7857, 0.625, 0.7857, 0.625, 0.8214, 0.5893, 0.8214, 0.5893, 0.8214, 0.625, 0.8214, 0.625, 0.8571, 0.5893, 0.8571, 0.5893, 0.8571, 0.625, 0.8571, 0.625, 0.8929, 0.5893, 0.8929, 0.5893, 0.8929, 0.625, 0.8929, 0.625, 0.9286, 0.5893, 0.9286, 0.5893, 0.9286, 0.625, 0.9286, 0.625, 0.9643, 0.5893, 0.9643, 0.625, 0.7143, 0.6607, 0.7143, 0.6607, 0.75, 0.625, 0.75, 0.6607, 0.7143, 0.6964, 0.7143, 0.6964, 0.75, 0.6607, 0.75, 0.6964, 0.7143, 0.7321, 0.7143, 0.7321, 0.75, 0.6964, 0.75, 0.7321, 0.7143, 0.7679, 0.7143, 0.7679, 0.75, 0.7321, 0.75, 0.7679, 0.7143, 0.8036, 0.7143, 0.8036, 0.75, 0.7679, 0.75, 0.8036, 0.7143, 0.8393, 0.7143, 0.8393, 0.75, 0.8036, 0.75, 0.625, 0.5, 0.6607, 0.5, 0.6607, 0.5357, 0.625, 0.5357, 0.625, 0.5357, 0.6607, 0.5357, 0.6607, 0.5714, 0.625, 0.5714, 0.625, 0.5714, 0.6607, 0.5714, 0.6607, 0.6071, 0.625, 0.6071, 0.625, 0.6071, 0.6607, 0.6071, 0.6607, 0.6429, 0.625, 0.6429, 0.625, 0.6429, 0.6607, 0.6429, 0.6607, 0.6786, 0.625, 0.6786, 0.625, 0.6786, 0.6607, 0.6786, 0.6607, 0.7143, 0.625, 0.7143, 0.6607, 0.5, 0.6964, 0.5, 0.6964, 0.5357, 0.6607, 0.5357, 0.6607, 0.5357, 0.6964, 0.5357, 0.6964, 0.5714, 0.6607, 0.5714, 0.6607, 0.5714, 0.6964, 0.5714, 0.6964, 0.6071, 0.6607, 0.6071, 0.6607, 0.6071, 0.6964, 0.6071, 0.6964, 0.6429, 0.6607, 0.6429, 0.6607, 0.6429, 0.6964, 0.6429, 0.6964, 0.6786, 0.6607, 0.6786, 0.6607, 0.6786, 0.6964, 0.6786, 0.6964, 0.7143, 0.6607, 0.7143, 0.6964, 0.5, 0.7321, 0.5, 0.7321, 0.5357, 0.6964, 0.5357, 0.6964, 0.5357, 0.7321, 0.5357, 0.7321, 0.5714, 0.6964, 0.5714, 0.6964, 0.5714, 0.7321, 0.5714, 0.7321, 0.6071, 0.6964, 0.6071, 0.6964, 0.6071, 0.7321, 0.6071, 0.7321, 0.6429, 0.6964, 0.6429, 0.6964, 0.6429, 0.7321, 0.6429, 0.7321, 0.6786, 0.6964, 0.6786, 0.6964, 0.6786, 0.7321, 0.6786, 0.7321, 0.7143, 0.6964, 0.7143, 0.7321, 0.5, 0.7679, 0.5, 0.7679, 0.5357, 0.7321, 0.5357, 0.7321, 0.5357, 0.7679, 0.5357, 0.7679, 0.5714, 0.7321, 0.5714, 0.7321, 0.5714, 0.7679, 0.5714, 0.7679, 0.6071, 0.7321, 0.6071, 0.7321, 0.6071, 0.7679, 0.6071, 0.7679, 0.6429, 0.7321, 0.6429, 0.7321, 0.6429, 0.7679, 0.6429, 0.7679, 0.6786, 0.7321, 0.6786, 0.7321, 0.6786, 0.7679, 0.6786, 0.7679, 0.7143, 0.7321, 0.7143, 0.7679, 0.5, 0.8036, 0.5, 0.8036, 0.5357, 0.7679, 0.5357, 0.7679, 0.5357, 0.8036, 0.5357, 0.8036, 0.5714, 0.7679, 0.5714, 0.7679, 0.5714, 0.8036, 0.5714, 0.8036, 0.6071, 0.7679, 0.6071, 0.7679, 0.6071, 0.8036, 0.6071, 0.8036, 0.6429, 0.7679, 0.6429, 0.7679, 0.6429, 0.8036, 0.6429, 0.8036, 0.6786, 0.7679, 0.6786, 0.7679, 0.6786, 0.8036, 0.6786, 0.8036, 0.7143, 0.7679, 0.7143, 0.8036, 0.5, 0.8393, 0.5, 0.8393, 0.5357, 0.8036, 0.5357, 0.8036, 0.5357, 0.8393, 0.5357, 0.8393, 0.5714, 0.8036, 0.5714, 0.8036, 0.5714, 0.8393, 0.5714, 0.8393, 0.6071, 0.8036, 0.6071, 0.8036, 0.6071, 0.8393, 0.6071, 0.8393, 0.6429, 0.8036, 0.6429, 0.8036, 0.6429, 0.8393, 0.6429, 0.8393, 0.6786, 0.8036, 0.6786, 0.8036, 0.6786, 0.8393, 0.6786, 0.8393, 0.7143, 0.8036, 0.7143, 0.8393, 0.5, 0.875, 0.5, 0.875, 0.5357, 0.8393, 0.5357, 0.8393, 0.5357, 0.875, 0.5357, 0.875, 0.5714, 0.8393, 0.5714, 0.8393, 0.5714, 0.875, 0.5714, 0.875, 0.6071, 0.8393, 0.6071, 0.8393, 0.6071, 0.875, 0.6071, 0.875, 0.6429, 0.8393, 0.6429, 0.8393, 0.6429, 0.875, 0.6429, 0.875, 0.6786, 0.8393, 0.6786, 0.8393, 0.6786, 0.875, 0.6786, 0.875, 0.7143, 0.8393, 0.7143])
me_cube.materials.append(mat_material)
me_cube.use_remesh_preserve_volume = False
me_cube.use_remesh_preserve_attributes = False
me_cube.use_mirror_vertex_groups = False
me_cube.update()

# ---- objects
ob_cube = bpy.data.objects.new('Cube', me_cube)

# ---- transforms, parenting, visibility, modifiers, constraints
ob_cube.location = (0.0, 0.0, 0.0)
ob_cube.lock_rotations_4d = False
ob_cube.empty_display_type = 'ARROWS'
ob_cube.lineart.crease_threshold = 0.0
_m = ob_cube.modifiers.new('Subdivision', 'SUBSURF')
_m.levels = 3

# ---- collection membership
col_collection.objects.link(ob_cube)

# ---- scene / render settings (as saved in the file)
scene.frame_start = 1; scene.frame_end = 250; scene.frame_set(1)
scene.render.engine = 'BLENDER_EEVEE_NEXT'
scene.cycles.use_denoising = False
scene.cycles.samples = 128
scene.cycles.sampling_pattern = 'TABULATED_SOBOL'
scene.cycles.use_adaptive_sampling = False
scene.cycles.use_light_tree = False
scene.view_settings.view_transform = 'Filmic'
bpy.context.view_layer.update()

# ---- added for rendering (the .blend has no active camera and no usable light): camera, sun
cam_auto = bpy.data.cameras.new('AutoCamera')
cam_auto.lens = 50.0
cam_auto.sensor_width = 36.0
cam_auto.clip_end = 1000.0
ob_auto_camera = bpy.data.objects.new('AutoCamera', cam_auto)
scene.collection.objects.link(ob_auto_camera)
ob_auto_camera.location = (3.40608, -4.0873, 2.72487)
ob_auto_camera.rotation_euler = (1.09748, -7.21219e-08, 0.694738)
scene.camera = ob_auto_camera
light_auto_sun = bpy.data.lights.new('AutoSun', 'SUN')
light_auto_sun.energy = 3.0
light_auto_sun.angle = 0.0523599
ob_auto_sun = bpy.data.objects.new('AutoSun', light_auto_sun)
scene.collection.objects.link(ob_auto_sun)
ob_auto_sun.rotation_euler = (0.872665, 0.174533, 0.523599)
bpy.context.view_layer.update()
